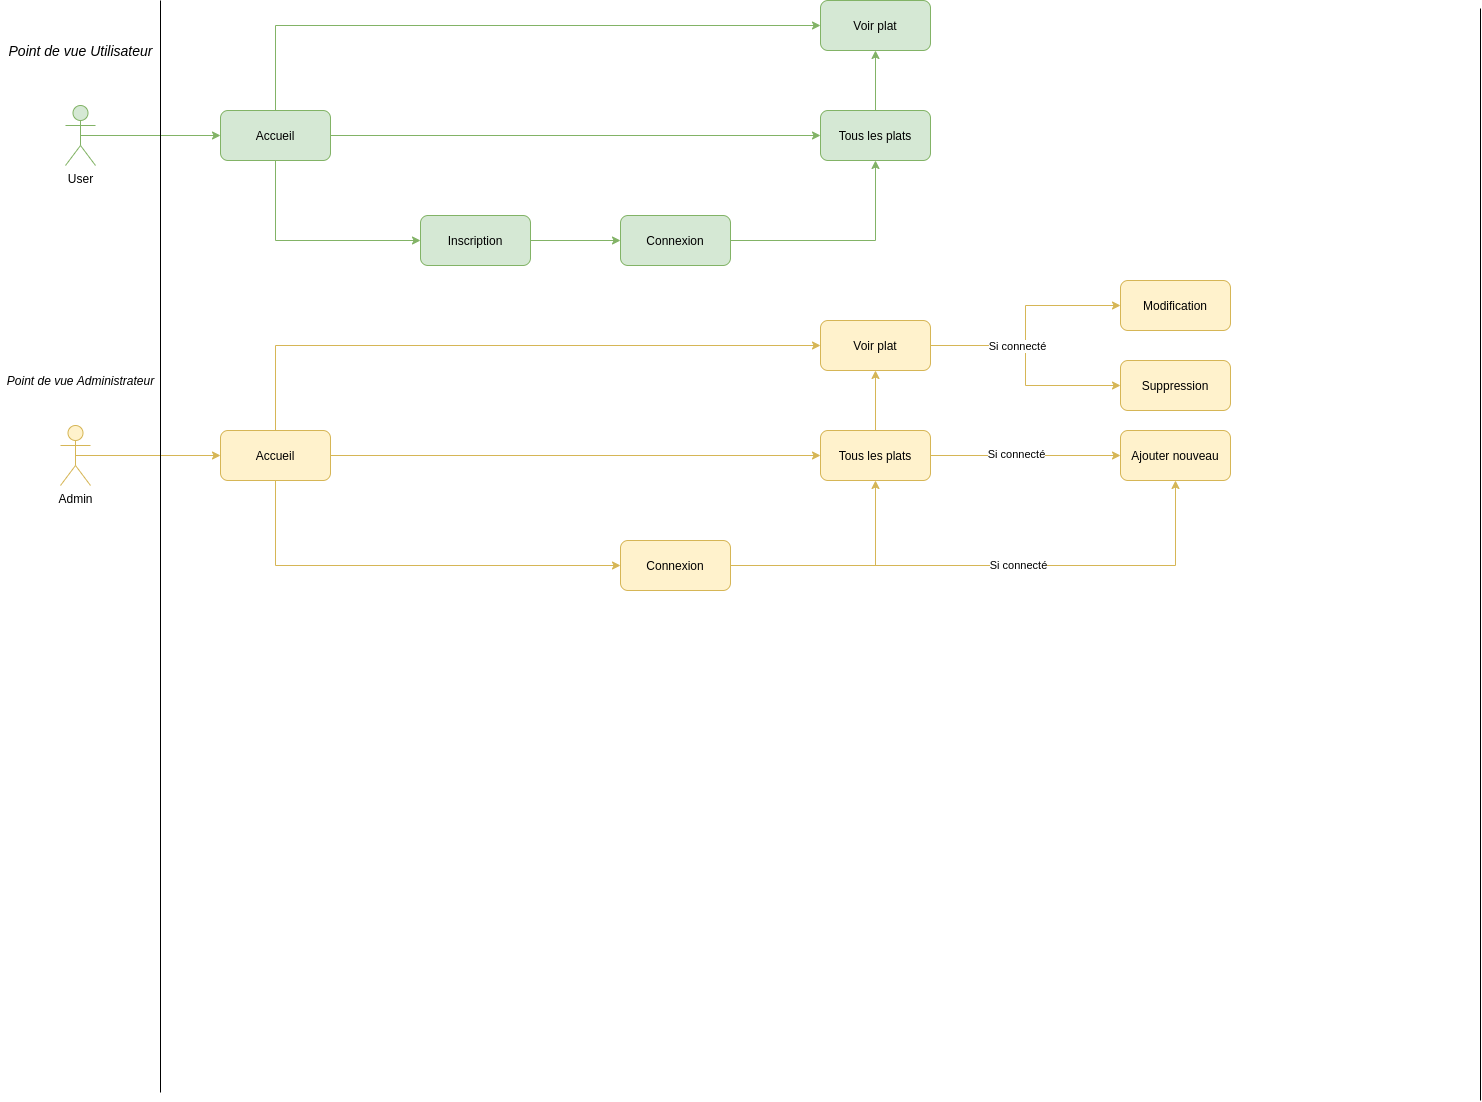

The diagram above was exported from draw.io. Its source (the exported page's mxGraphModel, read from the mxfile embedded in the PNG):
<mxGraphModel dx="868" dy="481" grid="1" gridSize="10" guides="1" tooltips="1" connect="1" arrows="1" fold="1" page="1" pageScale="1" pageWidth="850" pageHeight="1100" background="#ffffff" math="0" shadow="0">
  <root>
    <mxCell id="0" />
    <mxCell id="1" parent="0" />
    <mxCell id="b-2E7lmiED0DDwDnVHgN-80" style="edgeStyle=orthogonalEdgeStyle;rounded=0;orthogonalLoop=1;jettySize=auto;html=1;exitX=0.5;exitY=0.5;exitDx=0;exitDy=0;exitPerimeter=0;entryX=0;entryY=0.5;entryDx=0;entryDy=0;fillColor=#d5e8d4;strokeColor=#82b366;" edge="1" parent="1" source="b-2E7lmiED0DDwDnVHgN-23" target="b-2E7lmiED0DDwDnVHgN-38">
      <mxGeometry relative="1" as="geometry" />
    </mxCell>
    <mxCell id="b-2E7lmiED0DDwDnVHgN-23" value="User" style="shape=umlActor;verticalLabelPosition=bottom;verticalAlign=top;html=1;outlineConnect=0;fillColor=#d5e8d4;strokeColor=#82b366;" vertex="1" parent="1">
      <mxGeometry x="65" y="105" width="30" height="60" as="geometry" />
    </mxCell>
    <mxCell id="b-2E7lmiED0DDwDnVHgN-79" style="edgeStyle=orthogonalEdgeStyle;rounded=0;orthogonalLoop=1;jettySize=auto;html=1;exitX=0.5;exitY=0.5;exitDx=0;exitDy=0;exitPerimeter=0;entryX=0;entryY=0.5;entryDx=0;entryDy=0;fillColor=#fff2cc;strokeColor=#d6b656;" edge="1" parent="1" source="b-2E7lmiED0DDwDnVHgN-24" target="b-2E7lmiED0DDwDnVHgN-77">
      <mxGeometry relative="1" as="geometry" />
    </mxCell>
    <mxCell id="b-2E7lmiED0DDwDnVHgN-24" value="Admin" style="shape=umlActor;verticalLabelPosition=bottom;verticalAlign=top;html=1;outlineConnect=0;fillColor=#fff2cc;strokeColor=#d6b656;" vertex="1" parent="1">
      <mxGeometry x="60" y="425" width="30" height="60" as="geometry" />
    </mxCell>
    <mxCell id="b-2E7lmiED0DDwDnVHgN-35" value="" style="endArrow=none;html=1;" edge="1" parent="1">
      <mxGeometry width="50" height="50" relative="1" as="geometry">
        <mxPoint x="160" y="1092" as="sourcePoint" />
        <mxPoint x="160" as="targetPoint" />
      </mxGeometry>
    </mxCell>
    <mxCell id="b-2E7lmiED0DDwDnVHgN-36" value="" style="endArrow=none;html=1;" edge="1" parent="1">
      <mxGeometry width="50" height="50" relative="1" as="geometry">
        <mxPoint x="1480" y="1100" as="sourcePoint" />
        <mxPoint x="1480" y="8" as="targetPoint" />
      </mxGeometry>
    </mxCell>
    <mxCell id="b-2E7lmiED0DDwDnVHgN-41" style="edgeStyle=orthogonalEdgeStyle;rounded=0;orthogonalLoop=1;jettySize=auto;html=1;exitX=1;exitY=0.5;exitDx=0;exitDy=0;entryX=0;entryY=0.5;entryDx=0;entryDy=0;fillColor=#d5e8d4;strokeColor=#82b366;" edge="1" parent="1" source="b-2E7lmiED0DDwDnVHgN-38" target="b-2E7lmiED0DDwDnVHgN-39">
      <mxGeometry relative="1" as="geometry" />
    </mxCell>
    <mxCell id="b-2E7lmiED0DDwDnVHgN-44" style="edgeStyle=orthogonalEdgeStyle;rounded=0;orthogonalLoop=1;jettySize=auto;html=1;exitX=0.5;exitY=1;exitDx=0;exitDy=0;entryX=0;entryY=0.5;entryDx=0;entryDy=0;fillColor=#d5e8d4;strokeColor=#82b366;" edge="1" parent="1" source="b-2E7lmiED0DDwDnVHgN-38" target="b-2E7lmiED0DDwDnVHgN-42">
      <mxGeometry relative="1" as="geometry" />
    </mxCell>
    <mxCell id="b-2E7lmiED0DDwDnVHgN-73" style="edgeStyle=orthogonalEdgeStyle;rounded=0;orthogonalLoop=1;jettySize=auto;html=1;exitX=0.5;exitY=0;exitDx=0;exitDy=0;entryX=0;entryY=0.5;entryDx=0;entryDy=0;fillColor=#d5e8d4;strokeColor=#82b366;" edge="1" parent="1" source="b-2E7lmiED0DDwDnVHgN-38" target="b-2E7lmiED0DDwDnVHgN-69">
      <mxGeometry relative="1" as="geometry" />
    </mxCell>
    <mxCell id="b-2E7lmiED0DDwDnVHgN-38" value="Accueil" style="rounded=1;whiteSpace=wrap;html=1;fillColor=#d5e8d4;strokeColor=#82b366;" vertex="1" parent="1">
      <mxGeometry x="220" y="110" width="110" height="50" as="geometry" />
    </mxCell>
    <mxCell id="b-2E7lmiED0DDwDnVHgN-74" style="edgeStyle=orthogonalEdgeStyle;rounded=0;orthogonalLoop=1;jettySize=auto;html=1;exitX=0.5;exitY=0;exitDx=0;exitDy=0;entryX=0.5;entryY=1;entryDx=0;entryDy=0;fillColor=#d5e8d4;strokeColor=#82b366;" edge="1" parent="1" source="b-2E7lmiED0DDwDnVHgN-39" target="b-2E7lmiED0DDwDnVHgN-69">
      <mxGeometry relative="1" as="geometry" />
    </mxCell>
    <mxCell id="b-2E7lmiED0DDwDnVHgN-39" value="Tous les plats" style="rounded=1;whiteSpace=wrap;html=1;fillColor=#d5e8d4;strokeColor=#82b366;" vertex="1" parent="1">
      <mxGeometry x="820" y="110" width="110" height="50" as="geometry" />
    </mxCell>
    <mxCell id="b-2E7lmiED0DDwDnVHgN-45" style="edgeStyle=orthogonalEdgeStyle;rounded=0;orthogonalLoop=1;jettySize=auto;html=1;exitX=1;exitY=0.5;exitDx=0;exitDy=0;entryX=0;entryY=0.5;entryDx=0;entryDy=0;fillColor=#d5e8d4;strokeColor=#82b366;" edge="1" parent="1" source="b-2E7lmiED0DDwDnVHgN-42" target="b-2E7lmiED0DDwDnVHgN-43">
      <mxGeometry relative="1" as="geometry" />
    </mxCell>
    <mxCell id="b-2E7lmiED0DDwDnVHgN-42" value="Inscription" style="rounded=1;whiteSpace=wrap;html=1;fillColor=#d5e8d4;strokeColor=#82b366;" vertex="1" parent="1">
      <mxGeometry x="420" y="215" width="110" height="50" as="geometry" />
    </mxCell>
    <mxCell id="b-2E7lmiED0DDwDnVHgN-65" style="edgeStyle=orthogonalEdgeStyle;rounded=0;orthogonalLoop=1;jettySize=auto;html=1;exitX=1;exitY=0.5;exitDx=0;exitDy=0;entryX=0.5;entryY=1;entryDx=0;entryDy=0;fillColor=#d5e8d4;strokeColor=#82b366;" edge="1" parent="1" source="b-2E7lmiED0DDwDnVHgN-43" target="b-2E7lmiED0DDwDnVHgN-39">
      <mxGeometry relative="1" as="geometry" />
    </mxCell>
    <mxCell id="b-2E7lmiED0DDwDnVHgN-43" value="Connexion" style="rounded=1;whiteSpace=wrap;html=1;fillColor=#d5e8d4;strokeColor=#82b366;" vertex="1" parent="1">
      <mxGeometry x="620" y="215" width="110" height="50" as="geometry" />
    </mxCell>
    <mxCell id="b-2E7lmiED0DDwDnVHgN-84" style="edgeStyle=orthogonalEdgeStyle;rounded=0;orthogonalLoop=1;jettySize=auto;html=1;exitX=0.5;exitY=0;exitDx=0;exitDy=0;entryX=0.5;entryY=1;entryDx=0;entryDy=0;fillColor=#fff2cc;strokeColor=#d6b656;" edge="1" parent="1" source="b-2E7lmiED0DDwDnVHgN-47" target="b-2E7lmiED0DDwDnVHgN-67">
      <mxGeometry relative="1" as="geometry" />
    </mxCell>
    <mxCell id="b-2E7lmiED0DDwDnVHgN-91" style="edgeStyle=orthogonalEdgeStyle;rounded=0;orthogonalLoop=1;jettySize=auto;html=1;exitX=1;exitY=0.5;exitDx=0;exitDy=0;entryX=0;entryY=0.5;entryDx=0;entryDy=0;fillColor=#fff2cc;strokeColor=#d6b656;" edge="1" parent="1" source="b-2E7lmiED0DDwDnVHgN-47" target="b-2E7lmiED0DDwDnVHgN-90">
      <mxGeometry relative="1" as="geometry" />
    </mxCell>
    <mxCell id="b-2E7lmiED0DDwDnVHgN-92" value="Si connecté" style="edgeLabel;html=1;align=center;verticalAlign=middle;resizable=0;points=[];" vertex="1" connectable="0" parent="b-2E7lmiED0DDwDnVHgN-91">
      <mxGeometry x="-0.1053" y="3" relative="1" as="geometry">
        <mxPoint y="1" as="offset" />
      </mxGeometry>
    </mxCell>
    <mxCell id="b-2E7lmiED0DDwDnVHgN-47" value="Tous les plats" style="rounded=1;whiteSpace=wrap;html=1;fillColor=#fff2cc;strokeColor=#d6b656;" vertex="1" parent="1">
      <mxGeometry x="820" y="430" width="110" height="50" as="geometry" />
    </mxCell>
    <mxCell id="b-2E7lmiED0DDwDnVHgN-52" value="Modification" style="rounded=1;whiteSpace=wrap;html=1;fillColor=#fff2cc;strokeColor=#d6b656;" vertex="1" parent="1">
      <mxGeometry x="1120" y="280" width="110" height="50" as="geometry" />
    </mxCell>
    <mxCell id="b-2E7lmiED0DDwDnVHgN-53" value="Suppression" style="rounded=1;whiteSpace=wrap;html=1;fillColor=#fff2cc;strokeColor=#d6b656;" vertex="1" parent="1">
      <mxGeometry x="1120" y="360" width="110" height="50" as="geometry" />
    </mxCell>
    <mxCell id="b-2E7lmiED0DDwDnVHgN-87" style="edgeStyle=orthogonalEdgeStyle;rounded=0;orthogonalLoop=1;jettySize=auto;html=1;exitX=1;exitY=0.5;exitDx=0;exitDy=0;entryX=0.5;entryY=1;entryDx=0;entryDy=0;fillColor=#fff2cc;strokeColor=#d6b656;" edge="1" parent="1" source="b-2E7lmiED0DDwDnVHgN-62" target="b-2E7lmiED0DDwDnVHgN-47">
      <mxGeometry relative="1" as="geometry" />
    </mxCell>
    <mxCell id="b-2E7lmiED0DDwDnVHgN-93" style="edgeStyle=orthogonalEdgeStyle;rounded=0;orthogonalLoop=1;jettySize=auto;html=1;exitX=1;exitY=0.5;exitDx=0;exitDy=0;entryX=0.5;entryY=1;entryDx=0;entryDy=0;fillColor=#fff2cc;strokeColor=#d6b656;" edge="1" parent="1" source="b-2E7lmiED0DDwDnVHgN-62" target="b-2E7lmiED0DDwDnVHgN-90">
      <mxGeometry relative="1" as="geometry">
        <mxPoint x="1100" y="580" as="targetPoint" />
      </mxGeometry>
    </mxCell>
    <mxCell id="b-2E7lmiED0DDwDnVHgN-94" value="Si connecté" style="edgeLabel;html=1;align=center;verticalAlign=middle;resizable=0;points=[];" vertex="1" connectable="0" parent="b-2E7lmiED0DDwDnVHgN-93">
      <mxGeometry x="0.0377" y="2" relative="1" as="geometry">
        <mxPoint x="12" y="1" as="offset" />
      </mxGeometry>
    </mxCell>
    <mxCell id="b-2E7lmiED0DDwDnVHgN-62" value="Connexion" style="rounded=1;whiteSpace=wrap;html=1;fillColor=#fff2cc;strokeColor=#d6b656;" vertex="1" parent="1">
      <mxGeometry x="620" y="540" width="110" height="50" as="geometry" />
    </mxCell>
    <mxCell id="b-2E7lmiED0DDwDnVHgN-71" style="edgeStyle=orthogonalEdgeStyle;rounded=0;orthogonalLoop=1;jettySize=auto;html=1;exitX=1;exitY=0.5;exitDx=0;exitDy=0;entryX=0;entryY=0.5;entryDx=0;entryDy=0;fillColor=#fff2cc;strokeColor=#d6b656;" edge="1" parent="1" source="b-2E7lmiED0DDwDnVHgN-67" target="b-2E7lmiED0DDwDnVHgN-52">
      <mxGeometry relative="1" as="geometry" />
    </mxCell>
    <mxCell id="b-2E7lmiED0DDwDnVHgN-72" style="edgeStyle=orthogonalEdgeStyle;rounded=0;orthogonalLoop=1;jettySize=auto;html=1;exitX=1;exitY=0.5;exitDx=0;exitDy=0;entryX=0;entryY=0.5;entryDx=0;entryDy=0;fillColor=#fff2cc;strokeColor=#d6b656;" edge="1" parent="1" source="b-2E7lmiED0DDwDnVHgN-67" target="b-2E7lmiED0DDwDnVHgN-53">
      <mxGeometry relative="1" as="geometry" />
    </mxCell>
    <mxCell id="b-2E7lmiED0DDwDnVHgN-88" value="Si connecté" style="edgeLabel;html=1;align=center;verticalAlign=middle;resizable=0;points=[];" vertex="1" connectable="0" parent="b-2E7lmiED0DDwDnVHgN-72">
      <mxGeometry x="-0.2529" relative="1" as="geometry">
        <mxPoint as="offset" />
      </mxGeometry>
    </mxCell>
    <mxCell id="b-2E7lmiED0DDwDnVHgN-67" value="Voir plat" style="rounded=1;whiteSpace=wrap;html=1;fillColor=#fff2cc;strokeColor=#d6b656;" vertex="1" parent="1">
      <mxGeometry x="820" y="320" width="110" height="50" as="geometry" />
    </mxCell>
    <mxCell id="b-2E7lmiED0DDwDnVHgN-69" value="Voir plat" style="rounded=1;whiteSpace=wrap;html=1;fillColor=#d5e8d4;strokeColor=#82b366;" vertex="1" parent="1">
      <mxGeometry x="820" width="110" height="50" as="geometry" />
    </mxCell>
    <mxCell id="b-2E7lmiED0DDwDnVHgN-76" value="&lt;i&gt;&lt;font style=&quot;font-size: 14px&quot;&gt;Point de vue Utilisateur&lt;/font&gt;&lt;/i&gt;" style="text;html=1;align=center;verticalAlign=middle;resizable=0;points=[];autosize=1;" vertex="1" parent="1">
      <mxGeometry y="40" width="160" height="20" as="geometry" />
    </mxCell>
    <mxCell id="b-2E7lmiED0DDwDnVHgN-83" style="edgeStyle=orthogonalEdgeStyle;rounded=0;orthogonalLoop=1;jettySize=auto;html=1;exitX=1;exitY=0.5;exitDx=0;exitDy=0;entryX=0;entryY=0.5;entryDx=0;entryDy=0;fillColor=#fff2cc;strokeColor=#d6b656;" edge="1" parent="1" source="b-2E7lmiED0DDwDnVHgN-77" target="b-2E7lmiED0DDwDnVHgN-47">
      <mxGeometry relative="1" as="geometry" />
    </mxCell>
    <mxCell id="b-2E7lmiED0DDwDnVHgN-85" style="edgeStyle=orthogonalEdgeStyle;rounded=0;orthogonalLoop=1;jettySize=auto;html=1;exitX=0.5;exitY=0;exitDx=0;exitDy=0;entryX=0;entryY=0.5;entryDx=0;entryDy=0;fillColor=#fff2cc;strokeColor=#d6b656;" edge="1" parent="1" source="b-2E7lmiED0DDwDnVHgN-77" target="b-2E7lmiED0DDwDnVHgN-67">
      <mxGeometry relative="1" as="geometry" />
    </mxCell>
    <mxCell id="b-2E7lmiED0DDwDnVHgN-86" style="edgeStyle=orthogonalEdgeStyle;rounded=0;orthogonalLoop=1;jettySize=auto;html=1;exitX=0.5;exitY=1;exitDx=0;exitDy=0;entryX=0;entryY=0.5;entryDx=0;entryDy=0;fillColor=#fff2cc;strokeColor=#d6b656;" edge="1" parent="1" source="b-2E7lmiED0DDwDnVHgN-77" target="b-2E7lmiED0DDwDnVHgN-62">
      <mxGeometry relative="1" as="geometry" />
    </mxCell>
    <mxCell id="b-2E7lmiED0DDwDnVHgN-77" value="Accueil" style="rounded=1;whiteSpace=wrap;html=1;fillColor=#fff2cc;strokeColor=#d6b656;" vertex="1" parent="1">
      <mxGeometry x="220" y="430" width="110" height="50" as="geometry" />
    </mxCell>
    <mxCell id="b-2E7lmiED0DDwDnVHgN-89" value="&lt;i&gt;&lt;font style=&quot;font-size: 12px&quot;&gt;Point de vue Administrateur&lt;/font&gt;&lt;/i&gt;" style="text;html=1;align=center;verticalAlign=middle;resizable=0;points=[];autosize=1;" vertex="1" parent="1">
      <mxGeometry y="370" width="160" height="20" as="geometry" />
    </mxCell>
    <mxCell id="b-2E7lmiED0DDwDnVHgN-90" value="Ajouter nouveau" style="rounded=1;whiteSpace=wrap;html=1;fillColor=#fff2cc;strokeColor=#d6b656;" vertex="1" parent="1">
      <mxGeometry x="1120" y="430" width="110" height="50" as="geometry" />
    </mxCell>
  </root>
</mxGraphModel>